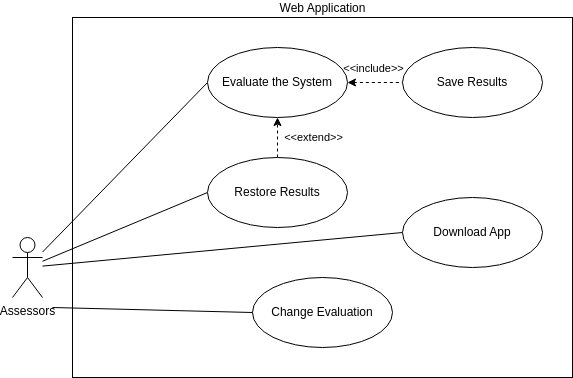

The diagram above was exported from draw.io. Its source (the exported page's mxGraphModel, read from the mxfile embedded in the PNG):
<mxGraphModel dx="1434" dy="783" grid="1" gridSize="10" guides="1" tooltips="1" connect="1" arrows="1" fold="1" page="1" pageScale="1" pageWidth="827" pageHeight="1169" math="0" shadow="0">
  <root>
    <mxCell id="0" />
    <mxCell id="1" parent="0" />
    <mxCell id="SisLdL4DsMJzcqZe72MI-3" value="Web Application" style="html=1;labelPosition=center;verticalLabelPosition=top;align=center;verticalAlign=bottom;" parent="1" vertex="1">
      <mxGeometry x="200" y="180" width="500" height="360" as="geometry" />
    </mxCell>
    <mxCell id="SisLdL4DsMJzcqZe72MI-10" style="rounded=0;orthogonalLoop=1;jettySize=auto;html=1;entryX=0;entryY=0.5;entryDx=0;entryDy=0;endArrow=none;endFill=0;" parent="1" source="SisLdL4DsMJzcqZe72MI-2" target="SisLdL4DsMJzcqZe72MI-9" edge="1">
      <mxGeometry relative="1" as="geometry" />
    </mxCell>
    <mxCell id="SisLdL4DsMJzcqZe72MI-16" style="edgeStyle=none;rounded=0;orthogonalLoop=1;jettySize=auto;html=1;entryX=0;entryY=0.5;entryDx=0;entryDy=0;endArrow=none;endFill=0;" parent="1" source="SisLdL4DsMJzcqZe72MI-2" target="SisLdL4DsMJzcqZe72MI-5" edge="1">
      <mxGeometry relative="1" as="geometry" />
    </mxCell>
    <mxCell id="SisLdL4DsMJzcqZe72MI-18" style="edgeStyle=none;rounded=0;orthogonalLoop=1;jettySize=auto;html=1;entryX=0;entryY=0.5;entryDx=0;entryDy=0;endArrow=none;endFill=0;" parent="1" source="SisLdL4DsMJzcqZe72MI-2" target="SisLdL4DsMJzcqZe72MI-8" edge="1">
      <mxGeometry relative="1" as="geometry" />
    </mxCell>
    <mxCell id="SisLdL4DsMJzcqZe72MI-2" value="Assessors" style="shape=umlActor;verticalLabelPosition=bottom;verticalAlign=top;html=1;" parent="1" vertex="1">
      <mxGeometry x="140" y="400" width="30" height="60" as="geometry" />
    </mxCell>
    <mxCell id="SisLdL4DsMJzcqZe72MI-5" value="Download App" style="ellipse;whiteSpace=wrap;html=1;" parent="1" vertex="1">
      <mxGeometry x="530" y="360" width="140" height="70" as="geometry" />
    </mxCell>
    <mxCell id="SisLdL4DsMJzcqZe72MI-6" value="Save Results" style="ellipse;whiteSpace=wrap;html=1;" parent="1" vertex="1">
      <mxGeometry x="530" y="210" width="140" height="70" as="geometry" />
    </mxCell>
    <mxCell id="SisLdL4DsMJzcqZe72MI-19" style="edgeStyle=none;rounded=0;orthogonalLoop=1;jettySize=auto;html=1;endArrow=classic;endFill=1;dashed=1;startArrow=none;startFill=0;" parent="1" source="SisLdL4DsMJzcqZe72MI-8" target="SisLdL4DsMJzcqZe72MI-9" edge="1">
      <mxGeometry relative="1" as="geometry" />
    </mxCell>
    <mxCell id="SisLdL4DsMJzcqZe72MI-20" value="&amp;lt;&amp;lt;extend&amp;gt;&amp;gt;" style="edgeLabel;html=1;align=center;verticalAlign=middle;resizable=0;points=[];" parent="SisLdL4DsMJzcqZe72MI-19" vertex="1" connectable="0">
      <mxGeometry x="-0.4238" y="1" relative="1" as="geometry">
        <mxPoint x="36" y="-9" as="offset" />
      </mxGeometry>
    </mxCell>
    <mxCell id="SisLdL4DsMJzcqZe72MI-8" value="Restore Results" style="ellipse;whiteSpace=wrap;html=1;" parent="1" vertex="1">
      <mxGeometry x="335" y="320" width="140" height="70" as="geometry" />
    </mxCell>
    <mxCell id="SisLdL4DsMJzcqZe72MI-11" style="edgeStyle=none;rounded=0;orthogonalLoop=1;jettySize=auto;html=1;dashed=1;startArrow=classic;startFill=1;endArrow=none;endFill=0;" parent="1" source="SisLdL4DsMJzcqZe72MI-9" target="SisLdL4DsMJzcqZe72MI-6" edge="1">
      <mxGeometry relative="1" as="geometry" />
    </mxCell>
    <mxCell id="SisLdL4DsMJzcqZe72MI-12" value="&amp;lt;&amp;lt;include&amp;gt;&amp;gt;" style="edgeLabel;html=1;align=center;verticalAlign=middle;resizable=0;points=[];" parent="SisLdL4DsMJzcqZe72MI-11" vertex="1" connectable="0">
      <mxGeometry x="-0.3138" y="-1" relative="1" as="geometry">
        <mxPoint x="6" y="-16" as="offset" />
      </mxGeometry>
    </mxCell>
    <mxCell id="SisLdL4DsMJzcqZe72MI-9" value="Evaluate the System" style="ellipse;whiteSpace=wrap;html=1;" parent="1" vertex="1">
      <mxGeometry x="335" y="210" width="140" height="70" as="geometry" />
    </mxCell>
    <mxCell id="59VKdfRk4RnTjnyZdRra-1" value="Change Evaluation" style="ellipse;whiteSpace=wrap;html=1;" parent="1" vertex="1">
      <mxGeometry x="380" y="440" width="140" height="70" as="geometry" />
    </mxCell>
    <mxCell id="59VKdfRk4RnTjnyZdRra-3" style="edgeStyle=none;rounded=0;orthogonalLoop=1;jettySize=auto;html=1;entryX=0;entryY=0.5;entryDx=0;entryDy=0;endArrow=none;endFill=0;" parent="1" target="59VKdfRk4RnTjnyZdRra-1" edge="1">
      <mxGeometry relative="1" as="geometry">
        <mxPoint x="180" y="470" as="sourcePoint" />
        <mxPoint x="345" y="585" as="targetPoint" />
      </mxGeometry>
    </mxCell>
  </root>
</mxGraphModel>